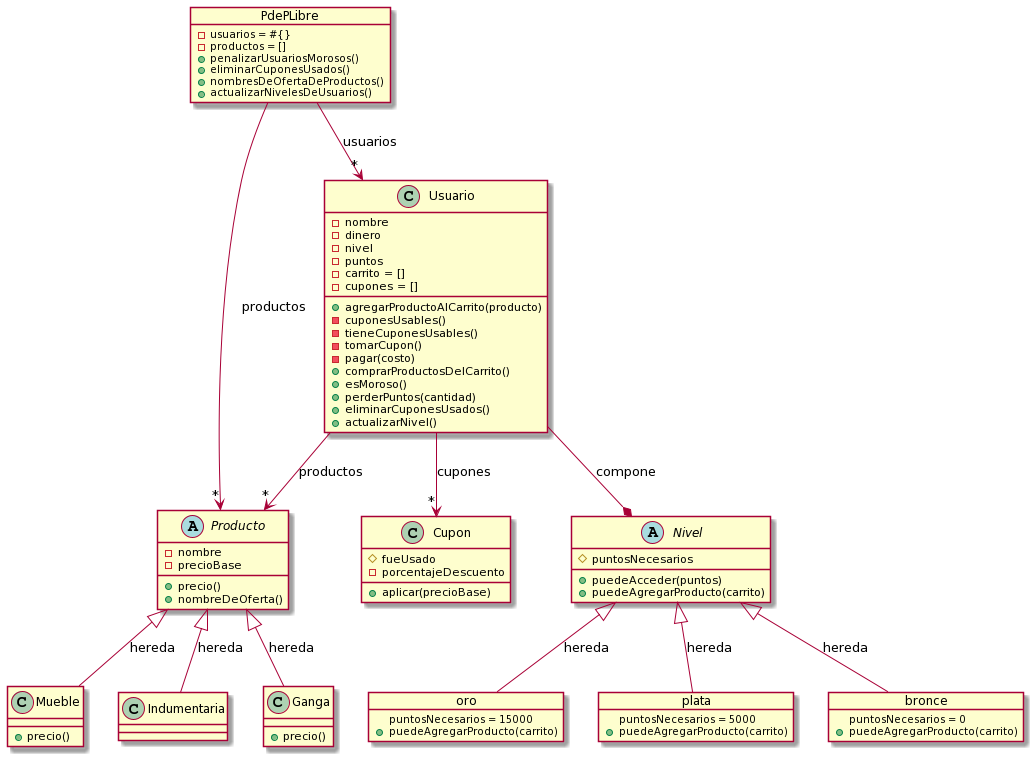

The diagram above was rendered by PlantUML. Its source (embedded in the PNG):
@startuml
class Cupon {
    #fueUsado
    -porcentajeDescuento

    +aplicar(precioBase)
}

abstract class Producto {
    -nombre
    -precioBase

    +precio()
    +nombreDeOferta()
}

class Mueble {
    +precio()
}

class Indumentaria {

}

class Ganga {
    +precio()
}

Producto <|-d- Mueble : hereda
Producto <|-d- Indumentaria : hereda
Producto <|-d- Ganga : hereda

abstract class Nivel {
    #puntosNecesarios

    +puedeAcceder(puntos)
    +puedeAgregarProducto(carrito)
}

object oro {
    puntosNecesarios = 15000
    +puedeAgregarProducto(carrito)
}

object plata {
    puntosNecesarios = 5000
    +puedeAgregarProducto(carrito)
}

object bronce {
    puntosNecesarios = 0
    +puedeAgregarProducto(carrito)
}

Nivel <|-d- oro : hereda
Nivel <|-d- plata : hereda
Nivel <|-d- bronce : hereda

class Usuario {
    -nombre
    -dinero
    -nivel
    -puntos
    -carrito = []
    -cupones = []

    +agregarProductoAlCarrito(producto)
    -cuponesUsables()
    -tieneCuponesUsables()
    -tomarCupon()
    -pagar(costo)
    +comprarProductosDelCarrito()
    +esMoroso()
    +perderPuntos(cantidad)
    +eliminarCuponesUsados()
    +actualizarNivel()
}

Usuario -d-* Nivel : compone
Usuario -d-> "*" Producto : productos
Usuario -d-> "*" Cupon : cupones

object PdePLibre {
    -usuarios = #{}
    -productos = []

    +penalizarUsuariosMorosos()
    +eliminarCuponesUsados()
    +nombresDeOfertaDeProductos()
    +actualizarNivelesDeUsuarios()
}

PdePLibre -d-> "*" Usuario : usuarios
PdePLibre -d-> "*" Producto : productos
@enduml